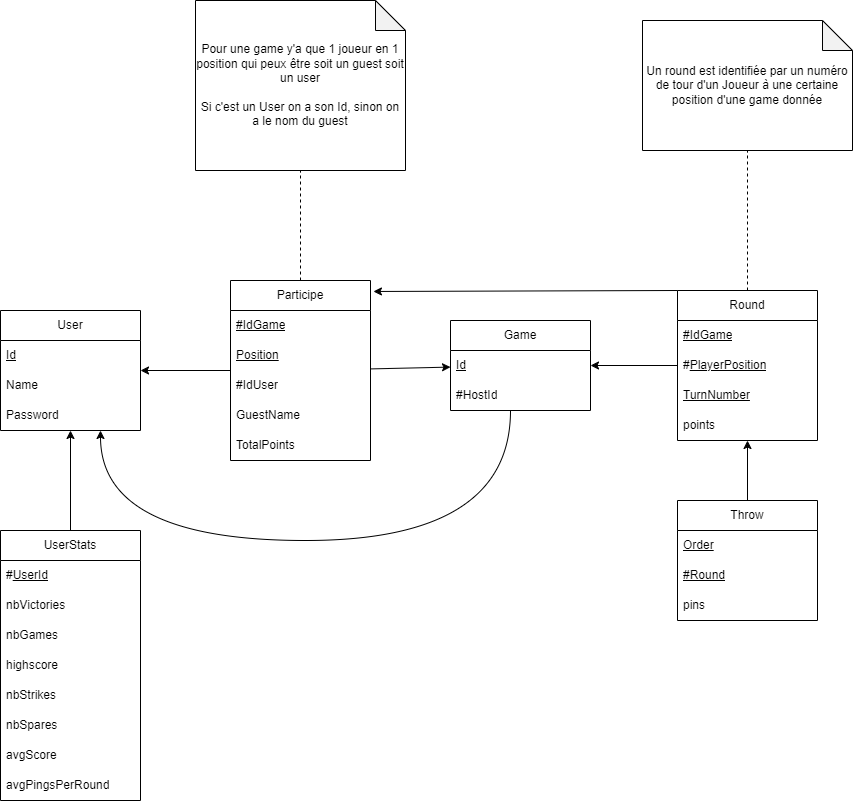

The diagram above was exported from draw.io. Its source (the exported page's mxGraphModel, read from the mxfile embedded in the PNG):
<mxGraphModel dx="2074" dy="2212" grid="1" gridSize="10" guides="1" tooltips="1" connect="1" arrows="1" fold="1" page="1" pageScale="1" pageWidth="827" pageHeight="1169" math="0" shadow="0">
  <root>
    <mxCell id="0" />
    <mxCell id="1" parent="0" />
    <mxCell id="VIbCIOYALLSfCwojRiS0-1" value="User" style="swimlane;fontStyle=0;childLayout=stackLayout;horizontal=1;startSize=30;horizontalStack=0;resizeParent=1;resizeParentMax=0;resizeLast=0;collapsible=1;marginBottom=0;whiteSpace=wrap;html=1;" parent="1" vertex="1">
      <mxGeometry x="10" y="200" width="140" height="120" as="geometry" />
    </mxCell>
    <mxCell id="VIbCIOYALLSfCwojRiS0-2" value="&lt;u&gt;Id&lt;/u&gt;" style="text;strokeColor=none;fillColor=none;align=left;verticalAlign=middle;spacingLeft=4;spacingRight=4;overflow=hidden;points=[[0,0.5],[1,0.5]];portConstraint=eastwest;rotatable=0;whiteSpace=wrap;html=1;" parent="VIbCIOYALLSfCwojRiS0-1" vertex="1">
      <mxGeometry y="30" width="140" height="30" as="geometry" />
    </mxCell>
    <mxCell id="VIbCIOYALLSfCwojRiS0-32" value="Name" style="text;strokeColor=none;fillColor=none;align=left;verticalAlign=middle;spacingLeft=4;spacingRight=4;overflow=hidden;points=[[0,0.5],[1,0.5]];portConstraint=eastwest;rotatable=0;whiteSpace=wrap;html=1;" parent="VIbCIOYALLSfCwojRiS0-1" vertex="1">
      <mxGeometry y="60" width="140" height="30" as="geometry" />
    </mxCell>
    <mxCell id="VIbCIOYALLSfCwojRiS0-3" value="Password" style="text;strokeColor=none;fillColor=none;align=left;verticalAlign=middle;spacingLeft=4;spacingRight=4;overflow=hidden;points=[[0,0.5],[1,0.5]];portConstraint=eastwest;rotatable=0;whiteSpace=wrap;html=1;" parent="VIbCIOYALLSfCwojRiS0-1" vertex="1">
      <mxGeometry y="90" width="140" height="30" as="geometry" />
    </mxCell>
    <mxCell id="VIbCIOYALLSfCwojRiS0-5" value="Game" style="swimlane;fontStyle=0;childLayout=stackLayout;horizontal=1;startSize=30;horizontalStack=0;resizeParent=1;resizeParentMax=0;resizeLast=0;collapsible=1;marginBottom=0;whiteSpace=wrap;html=1;" parent="1" vertex="1">
      <mxGeometry x="460" y="210" width="140" height="90" as="geometry" />
    </mxCell>
    <mxCell id="VIbCIOYALLSfCwojRiS0-6" value="&lt;u&gt;Id&lt;/u&gt;" style="text;strokeColor=none;fillColor=none;align=left;verticalAlign=middle;spacingLeft=4;spacingRight=4;overflow=hidden;points=[[0,0.5],[1,0.5]];portConstraint=eastwest;rotatable=0;whiteSpace=wrap;html=1;" parent="VIbCIOYALLSfCwojRiS0-5" vertex="1">
      <mxGeometry y="30" width="140" height="30" as="geometry" />
    </mxCell>
    <mxCell id="VIbCIOYALLSfCwojRiS0-31" value="#HostId" style="text;strokeColor=none;fillColor=none;align=left;verticalAlign=middle;spacingLeft=4;spacingRight=4;overflow=hidden;points=[[0,0.5],[1,0.5]];portConstraint=eastwest;rotatable=0;whiteSpace=wrap;html=1;" parent="VIbCIOYALLSfCwojRiS0-5" vertex="1">
      <mxGeometry y="60" width="140" height="30" as="geometry" />
    </mxCell>
    <mxCell id="VIbCIOYALLSfCwojRiS0-8" value="Participe" style="swimlane;fontStyle=0;childLayout=stackLayout;horizontal=1;startSize=30;horizontalStack=0;resizeParent=1;resizeParentMax=0;resizeLast=0;collapsible=1;marginBottom=0;whiteSpace=wrap;html=1;" parent="1" vertex="1">
      <mxGeometry x="240" y="170" width="140" height="180" as="geometry" />
    </mxCell>
    <mxCell id="VIbCIOYALLSfCwojRiS0-9" value="&lt;u&gt;#IdGame&lt;/u&gt;" style="text;strokeColor=none;fillColor=none;align=left;verticalAlign=middle;spacingLeft=4;spacingRight=4;overflow=hidden;points=[[0,0.5],[1,0.5]];portConstraint=eastwest;rotatable=0;whiteSpace=wrap;html=1;" parent="VIbCIOYALLSfCwojRiS0-8" vertex="1">
      <mxGeometry y="30" width="140" height="30" as="geometry" />
    </mxCell>
    <mxCell id="VIbCIOYALLSfCwojRiS0-10" value="&lt;u&gt;Position&lt;/u&gt;" style="text;strokeColor=none;fillColor=none;align=left;verticalAlign=middle;spacingLeft=4;spacingRight=4;overflow=hidden;points=[[0,0.5],[1,0.5]];portConstraint=eastwest;rotatable=0;whiteSpace=wrap;html=1;" parent="VIbCIOYALLSfCwojRiS0-8" vertex="1">
      <mxGeometry y="60" width="140" height="30" as="geometry" />
    </mxCell>
    <mxCell id="VIbCIOYALLSfCwojRiS0-13" value="#IdUser" style="text;strokeColor=none;fillColor=none;align=left;verticalAlign=middle;spacingLeft=4;spacingRight=4;overflow=hidden;points=[[0,0.5],[1,0.5]];portConstraint=eastwest;rotatable=0;whiteSpace=wrap;html=1;" parent="VIbCIOYALLSfCwojRiS0-8" vertex="1">
      <mxGeometry y="90" width="140" height="30" as="geometry" />
    </mxCell>
    <mxCell id="VIbCIOYALLSfCwojRiS0-12" value="GuestName" style="text;strokeColor=none;fillColor=none;align=left;verticalAlign=middle;spacingLeft=4;spacingRight=4;overflow=hidden;points=[[0,0.5],[1,0.5]];portConstraint=eastwest;rotatable=0;whiteSpace=wrap;html=1;" parent="VIbCIOYALLSfCwojRiS0-8" vertex="1">
      <mxGeometry y="120" width="140" height="30" as="geometry" />
    </mxCell>
    <mxCell id="VIbCIOYALLSfCwojRiS0-29" value="TotalPoints" style="text;strokeColor=none;fillColor=none;align=left;verticalAlign=middle;spacingLeft=4;spacingRight=4;overflow=hidden;points=[[0,0.5],[1,0.5]];portConstraint=eastwest;rotatable=0;whiteSpace=wrap;html=1;" parent="VIbCIOYALLSfCwojRiS0-8" vertex="1">
      <mxGeometry y="150" width="140" height="30" as="geometry" />
    </mxCell>
    <mxCell id="VIbCIOYALLSfCwojRiS0-14" value="Round" style="swimlane;fontStyle=0;childLayout=stackLayout;horizontal=1;startSize=30;horizontalStack=0;resizeParent=1;resizeParentMax=0;resizeLast=0;collapsible=1;marginBottom=0;whiteSpace=wrap;html=1;" parent="1" vertex="1">
      <mxGeometry x="687" y="180" width="140" height="150" as="geometry">
        <mxRectangle x="687" y="150" width="80" height="30" as="alternateBounds" />
      </mxGeometry>
    </mxCell>
    <mxCell id="VIbCIOYALLSfCwojRiS0-15" value="&lt;u&gt;#IdGame&lt;/u&gt;" style="text;strokeColor=none;fillColor=none;align=left;verticalAlign=middle;spacingLeft=4;spacingRight=4;overflow=hidden;points=[[0,0.5],[1,0.5]];portConstraint=eastwest;rotatable=0;whiteSpace=wrap;html=1;" parent="VIbCIOYALLSfCwojRiS0-14" vertex="1">
      <mxGeometry y="30" width="140" height="30" as="geometry" />
    </mxCell>
    <mxCell id="VIbCIOYALLSfCwojRiS0-16" value="#&lt;u&gt;PlayerPosition&lt;/u&gt;" style="text;strokeColor=none;fillColor=none;align=left;verticalAlign=middle;spacingLeft=4;spacingRight=4;overflow=hidden;points=[[0,0.5],[1,0.5]];portConstraint=eastwest;rotatable=0;whiteSpace=wrap;html=1;" parent="VIbCIOYALLSfCwojRiS0-14" vertex="1">
      <mxGeometry y="60" width="140" height="30" as="geometry" />
    </mxCell>
    <mxCell id="VIbCIOYALLSfCwojRiS0-17" value="&lt;u&gt;TurnNumber&lt;/u&gt;" style="text;strokeColor=none;fillColor=none;align=left;verticalAlign=middle;spacingLeft=4;spacingRight=4;overflow=hidden;points=[[0,0.5],[1,0.5]];portConstraint=eastwest;rotatable=0;whiteSpace=wrap;html=1;" parent="VIbCIOYALLSfCwojRiS0-14" vertex="1">
      <mxGeometry y="90" width="140" height="30" as="geometry" />
    </mxCell>
    <mxCell id="VIbCIOYALLSfCwojRiS0-20" value="points" style="text;strokeColor=none;fillColor=none;align=left;verticalAlign=middle;spacingLeft=4;spacingRight=4;overflow=hidden;points=[[0,0.5],[1,0.5]];portConstraint=eastwest;rotatable=0;whiteSpace=wrap;html=1;" parent="VIbCIOYALLSfCwojRiS0-14" vertex="1">
      <mxGeometry y="120" width="140" height="30" as="geometry" />
    </mxCell>
    <mxCell id="VIbCIOYALLSfCwojRiS0-21" value="" style="endArrow=classic;html=1;rounded=0;" parent="1" source="VIbCIOYALLSfCwojRiS0-8" target="VIbCIOYALLSfCwojRiS0-5" edge="1">
      <mxGeometry width="50" height="50" relative="1" as="geometry">
        <mxPoint x="390" y="210" as="sourcePoint" />
        <mxPoint x="440" y="160" as="targetPoint" />
      </mxGeometry>
    </mxCell>
    <mxCell id="VIbCIOYALLSfCwojRiS0-22" value="" style="endArrow=classic;html=1;rounded=0;" parent="1" source="VIbCIOYALLSfCwojRiS0-8" target="VIbCIOYALLSfCwojRiS0-1" edge="1">
      <mxGeometry width="50" height="50" relative="1" as="geometry">
        <mxPoint x="390" y="255" as="sourcePoint" />
        <mxPoint x="460" y="255" as="targetPoint" />
      </mxGeometry>
    </mxCell>
    <mxCell id="VIbCIOYALLSfCwojRiS0-23" value="" style="endArrow=classic;html=1;rounded=0;" parent="1" source="VIbCIOYALLSfCwojRiS0-14" target="VIbCIOYALLSfCwojRiS0-5" edge="1">
      <mxGeometry width="50" height="50" relative="1" as="geometry">
        <mxPoint x="250" y="255" as="sourcePoint" />
        <mxPoint x="190" y="255" as="targetPoint" />
      </mxGeometry>
    </mxCell>
    <mxCell id="VIbCIOYALLSfCwojRiS0-24" value="Pour une game y'a que 1 joueur en 1 position qui peux être soit un guest soit un user&lt;br&gt;&lt;br&gt;Si c'est un User on a son Id, sinon on a le nom du guest" style="shape=note;whiteSpace=wrap;html=1;backgroundOutline=1;darkOpacity=0.05;" parent="1" vertex="1">
      <mxGeometry x="205" y="-110" width="210" height="170" as="geometry" />
    </mxCell>
    <mxCell id="VIbCIOYALLSfCwojRiS0-25" value="" style="endArrow=none;dashed=1;html=1;rounded=0;entryX=0.5;entryY=1;entryDx=0;entryDy=0;entryPerimeter=0;" parent="1" source="VIbCIOYALLSfCwojRiS0-8" target="VIbCIOYALLSfCwojRiS0-24" edge="1">
      <mxGeometry width="50" height="50" relative="1" as="geometry">
        <mxPoint x="390" y="210" as="sourcePoint" />
        <mxPoint x="440" y="160" as="targetPoint" />
      </mxGeometry>
    </mxCell>
    <mxCell id="VIbCIOYALLSfCwojRiS0-26" value="Un round est identifiée par un numéro de tour d'un Joueur à une certaine position d'une game donnée" style="shape=note;whiteSpace=wrap;html=1;backgroundOutline=1;darkOpacity=0.05;" parent="1" vertex="1">
      <mxGeometry x="652" y="-90" width="210" height="130" as="geometry" />
    </mxCell>
    <mxCell id="VIbCIOYALLSfCwojRiS0-27" value="" style="endArrow=none;dashed=1;html=1;rounded=0;" parent="1" source="VIbCIOYALLSfCwojRiS0-14" target="VIbCIOYALLSfCwojRiS0-26" edge="1">
      <mxGeometry width="50" height="50" relative="1" as="geometry">
        <mxPoint x="320" y="180" as="sourcePoint" />
        <mxPoint x="320" y="70" as="targetPoint" />
      </mxGeometry>
    </mxCell>
    <mxCell id="VIbCIOYALLSfCwojRiS0-28" value="" style="endArrow=classic;html=1;rounded=0;exitX=0;exitY=0;exitDx=0;exitDy=0;entryX=1.021;entryY=0.061;entryDx=0;entryDy=0;entryPerimeter=0;" parent="1" source="VIbCIOYALLSfCwojRiS0-14" target="VIbCIOYALLSfCwojRiS0-8" edge="1">
      <mxGeometry width="50" height="50" relative="1" as="geometry">
        <mxPoint x="687" y="176.56599552572698" as="sourcePoint" />
        <mxPoint x="380" y="183.43400447427302" as="targetPoint" />
      </mxGeometry>
    </mxCell>
    <mxCell id="VIbCIOYALLSfCwojRiS0-30" value="" style="endArrow=classic;html=1;rounded=0;edgeStyle=orthogonalEdgeStyle;curved=1;" parent="1" source="VIbCIOYALLSfCwojRiS0-5" target="VIbCIOYALLSfCwojRiS0-1" edge="1">
      <mxGeometry width="50" height="50" relative="1" as="geometry">
        <mxPoint x="390" y="180" as="sourcePoint" />
        <mxPoint x="440" y="130" as="targetPoint" />
        <Array as="points">
          <mxPoint x="520" y="430" />
          <mxPoint x="110" y="430" />
        </Array>
      </mxGeometry>
    </mxCell>
    <mxCell id="VIbCIOYALLSfCwojRiS0-33" value="UserStats" style="swimlane;fontStyle=0;childLayout=stackLayout;horizontal=1;startSize=30;horizontalStack=0;resizeParent=1;resizeParentMax=0;resizeLast=0;collapsible=1;marginBottom=0;whiteSpace=wrap;html=1;" parent="1" vertex="1">
      <mxGeometry x="10" y="420" width="140" height="270" as="geometry" />
    </mxCell>
    <mxCell id="VIbCIOYALLSfCwojRiS0-34" value="#&lt;u&gt;UserId&lt;/u&gt;" style="text;strokeColor=none;fillColor=none;align=left;verticalAlign=middle;spacingLeft=4;spacingRight=4;overflow=hidden;points=[[0,0.5],[1,0.5]];portConstraint=eastwest;rotatable=0;whiteSpace=wrap;html=1;" parent="VIbCIOYALLSfCwojRiS0-33" vertex="1">
      <mxGeometry y="30" width="140" height="30" as="geometry" />
    </mxCell>
    <mxCell id="VIbCIOYALLSfCwojRiS0-35" value="nbVictories" style="text;strokeColor=none;fillColor=none;align=left;verticalAlign=middle;spacingLeft=4;spacingRight=4;overflow=hidden;points=[[0,0.5],[1,0.5]];portConstraint=eastwest;rotatable=0;whiteSpace=wrap;html=1;" parent="VIbCIOYALLSfCwojRiS0-33" vertex="1">
      <mxGeometry y="60" width="140" height="30" as="geometry" />
    </mxCell>
    <mxCell id="VIbCIOYALLSfCwojRiS0-36" value="nbGames" style="text;strokeColor=none;fillColor=none;align=left;verticalAlign=middle;spacingLeft=4;spacingRight=4;overflow=hidden;points=[[0,0.5],[1,0.5]];portConstraint=eastwest;rotatable=0;whiteSpace=wrap;html=1;" parent="VIbCIOYALLSfCwojRiS0-33" vertex="1">
      <mxGeometry y="90" width="140" height="30" as="geometry" />
    </mxCell>
    <mxCell id="VIbCIOYALLSfCwojRiS0-37" value="highscore" style="text;strokeColor=none;fillColor=none;align=left;verticalAlign=middle;spacingLeft=4;spacingRight=4;overflow=hidden;points=[[0,0.5],[1,0.5]];portConstraint=eastwest;rotatable=0;whiteSpace=wrap;html=1;" parent="VIbCIOYALLSfCwojRiS0-33" vertex="1">
      <mxGeometry y="120" width="140" height="30" as="geometry" />
    </mxCell>
    <mxCell id="VIbCIOYALLSfCwojRiS0-38" value="nbStrikes" style="text;strokeColor=none;fillColor=none;align=left;verticalAlign=middle;spacingLeft=4;spacingRight=4;overflow=hidden;points=[[0,0.5],[1,0.5]];portConstraint=eastwest;rotatable=0;whiteSpace=wrap;html=1;" parent="VIbCIOYALLSfCwojRiS0-33" vertex="1">
      <mxGeometry y="150" width="140" height="30" as="geometry" />
    </mxCell>
    <mxCell id="VIbCIOYALLSfCwojRiS0-39" value="nbSpares" style="text;strokeColor=none;fillColor=none;align=left;verticalAlign=middle;spacingLeft=4;spacingRight=4;overflow=hidden;points=[[0,0.5],[1,0.5]];portConstraint=eastwest;rotatable=0;whiteSpace=wrap;html=1;" parent="VIbCIOYALLSfCwojRiS0-33" vertex="1">
      <mxGeometry y="180" width="140" height="30" as="geometry" />
    </mxCell>
    <mxCell id="VIbCIOYALLSfCwojRiS0-40" value="avgScore" style="text;strokeColor=none;fillColor=none;align=left;verticalAlign=middle;spacingLeft=4;spacingRight=4;overflow=hidden;points=[[0,0.5],[1,0.5]];portConstraint=eastwest;rotatable=0;whiteSpace=wrap;html=1;" parent="VIbCIOYALLSfCwojRiS0-33" vertex="1">
      <mxGeometry y="210" width="140" height="30" as="geometry" />
    </mxCell>
    <mxCell id="VIbCIOYALLSfCwojRiS0-41" value="avgPingsPerRound" style="text;strokeColor=none;fillColor=none;align=left;verticalAlign=middle;spacingLeft=4;spacingRight=4;overflow=hidden;points=[[0,0.5],[1,0.5]];portConstraint=eastwest;rotatable=0;whiteSpace=wrap;html=1;" parent="VIbCIOYALLSfCwojRiS0-33" vertex="1">
      <mxGeometry y="240" width="140" height="30" as="geometry" />
    </mxCell>
    <mxCell id="VIbCIOYALLSfCwojRiS0-42" value="" style="endArrow=classic;html=1;rounded=0;" parent="1" source="VIbCIOYALLSfCwojRiS0-33" target="VIbCIOYALLSfCwojRiS0-1" edge="1">
      <mxGeometry width="50" height="50" relative="1" as="geometry">
        <mxPoint x="-20" y="250" as="sourcePoint" />
        <mxPoint x="30" y="200" as="targetPoint" />
      </mxGeometry>
    </mxCell>
    <mxCell id="PUQi6ezEru0orZpW5yAp-1" value="Throw" style="swimlane;fontStyle=0;childLayout=stackLayout;horizontal=1;startSize=30;horizontalStack=0;resizeParent=1;resizeParentMax=0;resizeLast=0;collapsible=1;marginBottom=0;whiteSpace=wrap;html=1;" parent="1" vertex="1">
      <mxGeometry x="687" y="390" width="140" height="120" as="geometry" />
    </mxCell>
    <mxCell id="PUQi6ezEru0orZpW5yAp-2" value="&lt;u&gt;Order&lt;/u&gt;" style="text;strokeColor=none;fillColor=none;align=left;verticalAlign=middle;spacingLeft=4;spacingRight=4;overflow=hidden;points=[[0,0.5],[1,0.5]];portConstraint=eastwest;rotatable=0;whiteSpace=wrap;html=1;" parent="PUQi6ezEru0orZpW5yAp-1" vertex="1">
      <mxGeometry y="30" width="140" height="30" as="geometry" />
    </mxCell>
    <mxCell id="PUQi6ezEru0orZpW5yAp-4" value="&lt;u&gt;#Round&lt;/u&gt;" style="text;strokeColor=none;fillColor=none;align=left;verticalAlign=middle;spacingLeft=4;spacingRight=4;overflow=hidden;points=[[0,0.5],[1,0.5]];portConstraint=eastwest;rotatable=0;whiteSpace=wrap;html=1;" parent="PUQi6ezEru0orZpW5yAp-1" vertex="1">
      <mxGeometry y="60" width="140" height="30" as="geometry" />
    </mxCell>
    <mxCell id="PUQi6ezEru0orZpW5yAp-3" value="pins" style="text;strokeColor=none;fillColor=none;align=left;verticalAlign=middle;spacingLeft=4;spacingRight=4;overflow=hidden;points=[[0,0.5],[1,0.5]];portConstraint=eastwest;rotatable=0;whiteSpace=wrap;html=1;" parent="PUQi6ezEru0orZpW5yAp-1" vertex="1">
      <mxGeometry y="90" width="140" height="30" as="geometry" />
    </mxCell>
    <mxCell id="PUQi6ezEru0orZpW5yAp-5" value="" style="endArrow=classic;html=1;rounded=0;" parent="1" source="PUQi6ezEru0orZpW5yAp-1" target="VIbCIOYALLSfCwojRiS0-14" edge="1">
      <mxGeometry width="50" height="50" relative="1" as="geometry">
        <mxPoint x="920" y="475" as="sourcePoint" />
        <mxPoint x="980" y="360" as="targetPoint" />
      </mxGeometry>
    </mxCell>
  </root>
</mxGraphModel>